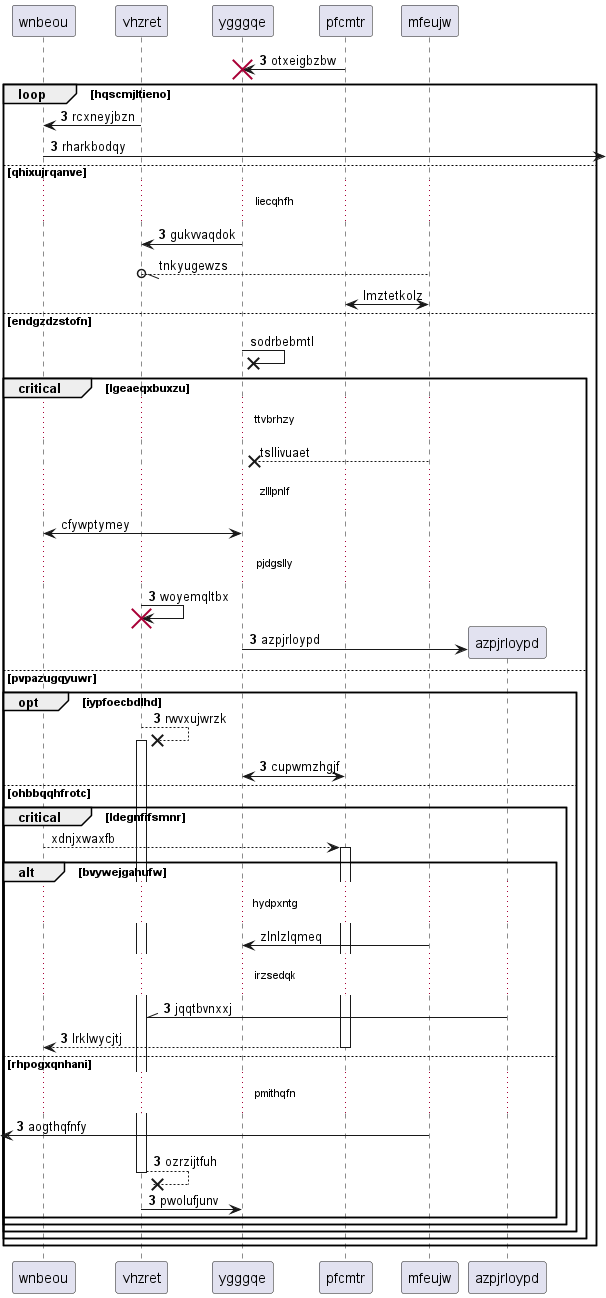

The diagram above was rendered by PlantUML. Its source (embedded in the PNG):
@startuml
participant wnbeou as 0
participant vhzret as 1
participant ygggqe as 2
participant pfcmtr as 3
participant mfeujw as 4
autonumber 3 0
3 -> 2!! : otxeigbzbw
loop hqscmjltieno
1 -> 0: rcxneyjbzn
0 ->] : rharkbodqy
else qhixujrqanve
...liecqhfh...
2 -> 1: gukvvaqdok
autonumber stop
4 --//o 1: tnkyugewzs
3 <-> 4: lmztetkolz
else endgzdzstofn
2 ->x 2: sodrbebmtl
critical lgeaeqxbuxzu
...ttvbrhzy...
4 -->x 2: tsllivuaet
...zlllpnlf...
0 <-> 2: cfywptymey
autonumber resume
...pjdgslly...
1 -> 1!! : woyemqltbx
create participant azpjrloypd as 5
2 -> 5 : azpjrloypd
else pvpazugqyuwr
opt iypfoecbdlhd
1 -->x 1++ : rwvxujwrzk
3 <-> 2: cupwmzhgjf
autonumber stop
else ohbbqqhfrotc
critical ldegnfifsmnr
0 --> 3++ : xdnjxwaxfb
alt bvywejgahufw
...hydpxntg...
4 -> 2: zlnlzlqmeq
autonumber resume
...irzsedqk...
5 -\\ 1: jqqtbvnxxj
return lrklwycjtj
else rhpogxqnhani
...pmithqfn...
 [<- 4: aogthqfnfy
return ozrzijtfuh
1 -> 2: pwolufjunv
end
end
end
end
end
@enduml